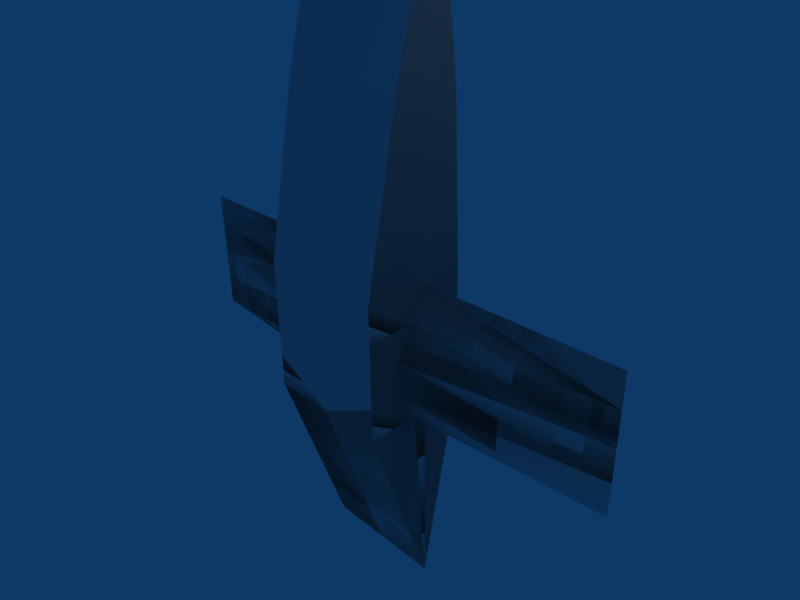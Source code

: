 # Source: glider1.blend  (saved by Blender 2.49.2; exported with 4.5.12 LTS)
import bpy
from mathutils import Matrix  # noqa: F401  (used for matrix-valued properties, if any)

bpy.ops.wm.read_factory_settings(use_empty=True)
scene = bpy.context.scene
scene.name = 'Scene'

# ---- collections
col_collection_1 = bpy.data.collections.new('Collection 1'); scene.collection.children.link(col_collection_1)

# ---- materials (node trees are filled in below, after node groups)
mat_material = bpy.data.materials.new('Material')
mat_material.alpha_threshold = 0.0
mat_material.roughness = 0.5
mat_material.line_color = (0.0, 0.0, 0.0, 1.0)

# ---- material node trees

# ---- world
world_world = bpy.data.worlds.new('World'); scene.world = world_world
world_world.color = (0.05656, 0.2208, 0.4)
world_world.use_sun_shadow = False
world_world.sun_shadow_jitter_overblur = 0.0
world_world.cycles.sampling_method = 'MANUAL'
world_world.cycles.sample_map_resolution = 256

# ---- cameras
cam_camera = bpy.data.cameras.new('Camera')
cam_camera.passepartout_alpha = 0.2
cam_camera.clip_end = 100.0
cam_camera.lens = 35.0
cam_camera.ortho_scale = 7.314
cam_camera.show_passepartout = False
cam_camera.show_safe_areas = True
cam_camera.dof.focus_distance = 0.0
cam_camera.dof.aperture_fstop = 128.0

# ---- lights
light_spot = bpy.data.lights.new('Spot', 'POINT')
light_spot.transmission_factor = 0.0
light_spot.cutoff_distance = 30.0
light_spot.energy = 100.0
light_spot.shadow_buffer_clip_start = 1.001
light_spot.shadow_soft_size = 1.0
light_spot.shadow_maximum_resolution = 0.006
light_spot.use_absolute_resolution = True
light_spot.cycles.use_multiple_importance_sampling = False

# ---- meshes
me_cube = bpy.data.meshes.new('Cube')
me_cube.from_pydata([(1.0, -1.0, -1.0), (1.0, 1.0, -1.0), (-0.6089, -1.0, -1.0), (-0.6089, 1.0, -1.0), (-0.6089, -1.0, -1.0), (-0.6089, 1.0, -1.0), (1.0, -1.0, -1.0), (1.0, 1.0, -1.0), (1.0, -1.0, 1.0), (1.0, 1.0, 1.0), (-0.6089, -1.0, 1.0), (-0.6089, 1.0, 1.0), (-0.6089, -1.0, 1.0), (-0.6089, 1.0, 1.0), (1.0, -1.0, 1.0), (1.0, 1.0, 1.0), (1.115, 5.033e-09, -1.0), (-0.6089, 5.175e-09, -1.0), (-0.6089, 5.175e-09, -1.0), (1.0, 0.0, -1.0), (0.0, -1.0, -1.0), (0.0, 1.0, -1.0), (1.0, -1.0, 0.0), (1.0, 1.0, 0.0), (-0.6089, -1.0, 3.419e-08), (-0.6089, 1.0, 3.419e-08), (-0.6089, -1.0, 3.419e-08), (-0.6089, 1.0, 3.419e-08), (1.0, -1.0, 0.0), (1.0, 1.0, 0.0), (1.0, 0.0, 1.0), (-0.6089, 5.175e-09, 1.0), (-0.6089, 5.175e-09, 1.0), (1.0, 0.0, 1.0), (0.0, -1.0, 1.0), (0.0, 1.0, 1.0), (1.247, 1.079e-08, 2.158e-08), (-0.6089, 5.175e-09, 3.419e-08), (-0.6089, 5.175e-09, 3.419e-08), (1.0, 0.0, 0.0), (0.0, 0.0, 4.0), (0.0, -1.0, 4.0), (0.0, 1.0, 4.0), (-0.1833, -8.012e-09, -6.0), (-0.1833, -1.0, -6.0), (-0.1833, 1.0, -6.0), (0.0, -1.0, -1.0), (0.0, 1.0, -1.0), (1.0, -1.0, -0.5), (1.0, 1.0, -0.5), (-0.6089, -1.0, -0.5), (-0.6089, 1.0, -0.5), (-0.6089, -1.0, -0.5), (-0.6089, 1.0, -0.5), (1.0, -1.0, -0.5), (1.0, 1.0, -0.5), (1.0, -1.0, 0.5), (1.0, 1.0, 0.5), (-0.6089, -1.0, 0.5), (-0.6089, 1.0, 0.5), (-0.6089, -1.0, 0.5), (-0.6089, 1.0, 0.5), (1.0, -1.0, 0.5), (1.0, 1.0, 0.5), (0.2126, -1.0, 1.0), (0.2126, 1.0, 1.0), (-0.2126, -1.0, 1.0), (-0.2126, 1.0, 1.0), (-0.2126, -1.0, 1.0), (-0.2126, 1.0, 1.0), (0.2126, -1.0, 1.0), (0.2126, 1.0, 1.0), (0.5, -1.0, 0.0), (0.5, 1.0, 0.0), (-0.5, -1.0, 0.0), (-0.5, 1.0, 0.0), (-0.5, -1.0, 0.0), (-0.5, 1.0, 0.0), (0.5, -1.0, 0.0), (0.5, 1.0, 0.0), (0.5, -1.0, 0.5), (0.5, 1.0, 0.5), (-0.5, -1.0, 0.5), (-0.5, 1.0, 0.5), (-0.5, -1.0, 0.5), (-0.5, 1.0, 0.5), (0.5, -1.0, 0.5), (0.5, 1.0, 0.5), (0.2682, -1.0, -0.5), (0.2682, 1.0, -0.5), (-0.2682, -1.0, -0.5), (-0.2682, 1.0, -0.5), (-0.2682, -1.0, -0.5), (-0.2682, 1.0, -0.5), (0.2682, -1.0, -0.5), (0.2682, 1.0, -0.5), (0.0, -4.0, -1.0), (0.0, 4.0, -1.0), (0.0, -4.0, 1.0), (0.0, 4.0, 1.0), (0.0, -4.0, 0.5), (0.0, 4.0, 0.5), (0.0, -4.0, -8.742e-08), (0.0, 4.0, -8.742e-08), (0.0, -4.0, -0.5), (0.0, 4.0, -0.5), (0.5, -1.0, 1.0), (0.5, 1.0, 1.0), (-0.5, -1.0, 1.0), (-0.5, 1.0, 1.0), (-0.5, -1.0, 1.0), (-0.5, 1.0, 1.0), (0.5, -1.0, 1.0), (0.5, 1.0, 1.0), (1.115, -0.5, -1.0), (1.115, 0.5, -1.0), (-0.6089, -0.5, -1.0), (-0.6089, 0.5, -1.0), (-0.6089, -0.5, -1.0), (-0.6089, 0.5, -1.0), (1.0, -0.5, -1.0), (1.0, 0.5, -1.0), (0.5701, 3.065e-09, -3.604), (-0.5, 0.0, -3.5), (-0.5, 0.0, -3.5), (0.5, 0.0, -3.5), (0.5, -1.0, -3.5), (0.5, 1.0, -3.5), (-0.5, -1.0, -3.5), (-0.5, 1.0, -3.5), (-0.5, -1.0, -3.5), (-0.5, 1.0, -3.5), (0.5, -1.0, -3.5), (0.5, 1.0, -3.5), (-0.1833, -0.5, -6.0), (-0.1833, 0.5, -6.0), (0.5701, -0.5, -3.604), (0.5701, 0.5, -3.604), (-0.5, -0.5, -3.5), (-0.5, 0.5, -3.5), (-0.5, -0.5, -3.5), (-0.5, 0.5, -3.5), (0.5, -0.5, -3.5), (0.5, 0.5, -3.5)], [], [(8, 30, 40, 41), (40, 30, 9, 42), (40, 31, 10, 41), (11, 31, 40, 42), (40, 32, 12, 41), (13, 32, 40, 42), (14, 33, 40, 41), (40, 33, 15, 42), (56, 36, 30), (30, 36, 57), (31, 37, 58), (59, 37, 31), (32, 38, 60), (61, 38, 32), (62, 39, 33), (33, 39, 63), (8, 56, 30), (30, 57, 9), (31, 58, 10), (11, 59, 31), (32, 60, 12), (13, 61, 32), (14, 62, 33), (33, 63, 15), (56, 22, 36), (36, 23, 57), (37, 24, 58), (59, 25, 37), (38, 26, 60), (61, 27, 38), (62, 28, 39), (39, 29, 63), (48, 16, 36), (36, 16, 49), (37, 17, 50), (51, 17, 37), (38, 18, 52), (53, 18, 38), (54, 19, 39), (39, 19, 55), (22, 48, 36), (36, 49, 23), (37, 50, 24), (25, 51, 37), (38, 52, 26), (27, 53, 38), (28, 54, 39), (39, 55, 29), (56, 8, 64, 80), (65, 9, 57, 81), (66, 10, 58, 82), (59, 11, 67, 83), (68, 12, 60, 84), (61, 13, 69, 85), (62, 14, 70, 86), (71, 15, 63, 87), (22, 56, 80, 72), (81, 57, 23, 73), (82, 58, 24, 74), (25, 59, 83, 75), (84, 60, 26, 76), (27, 61, 85, 77), (28, 62, 86, 78), (87, 63, 29, 79), (48, 22, 72, 88), (73, 23, 49, 89), (74, 24, 50, 90), (51, 25, 75, 91), (76, 26, 52, 92), (53, 27, 77, 93), (54, 28, 78, 94), (79, 29, 55, 95), (0, 48, 88, 46), (89, 49, 1, 47), (90, 50, 2, 46), (3, 51, 91, 47), (92, 52, 4, 46), (5, 53, 93, 47), (6, 54, 94, 46), (95, 55, 7, 47), (34, 64, 41), (42, 65, 35), (41, 66, 34), (35, 67, 42), (41, 68, 34), (35, 69, 42), (34, 70, 41), (42, 71, 35), (64, 8, 41), (42, 9, 65), (41, 10, 66), (67, 11, 42), (41, 12, 68), (69, 13, 42), (70, 14, 41), (42, 15, 71), (46, 20, 44), (45, 21, 47), (20, 46, 96), (97, 47, 21), (64, 34, 98), (99, 35, 65), (98, 34, 66), (67, 35, 99), (98, 34, 68), (69, 35, 99), (70, 34, 98), (99, 35, 71), (80, 64, 98, 100), (99, 65, 81, 101), (98, 66, 82, 100), (83, 67, 99, 101), (98, 68, 84, 100), (85, 69, 99, 101), (86, 70, 98, 100), (99, 71, 87, 101), (72, 80, 100, 102), (101, 81, 73, 103), (100, 82, 74, 102), (75, 83, 101, 103), (100, 84, 76, 102), (77, 85, 101, 103), (78, 86, 100, 102), (101, 87, 79, 103), (88, 72, 102, 104), (103, 73, 89, 105), (102, 74, 90, 104), (91, 75, 103, 105), (102, 76, 92, 104), (93, 77, 103, 105), (94, 78, 102, 104), (103, 79, 95, 105), (46, 88, 104, 96), (105, 89, 47, 97), (104, 90, 46, 96), (47, 91, 105, 97), (104, 92, 46, 96), (47, 93, 105, 97), (46, 94, 104, 96), (105, 95, 47, 97), (114, 0, 126, 136), (127, 1, 115, 137), (128, 2, 116, 138), (117, 3, 129, 139), (130, 4, 118, 140), (119, 5, 131, 141), (120, 6, 132, 142), (133, 7, 121, 143), (16, 114, 136, 122), (137, 115, 16, 122), (138, 116, 17, 123), (17, 117, 139, 123), (140, 118, 18, 124), (18, 119, 141, 124), (19, 120, 142, 125), (143, 121, 19, 125), (136, 126, 44, 134), (45, 127, 137, 135), (44, 128, 138, 134), (139, 129, 45, 135), (44, 130, 140, 134), (141, 131, 45, 135), (142, 132, 44, 134), (45, 133, 143, 135), (122, 136, 134, 43), (135, 137, 122, 43), (134, 138, 123, 43), (123, 139, 135, 43), (134, 140, 124, 43), (124, 141, 135, 43), (125, 142, 134, 43), (135, 143, 125, 43), (0, 114, 48), (49, 115, 1), (50, 116, 2), (3, 117, 51), (52, 118, 4), (5, 119, 53), (6, 120, 54), (55, 121, 7), (114, 16, 48), (49, 16, 115), (50, 17, 116), (117, 17, 51), (52, 18, 118), (119, 18, 53), (120, 19, 54), (55, 19, 121), (44, 126, 46), (47, 127, 45), (46, 128, 44), (45, 129, 47), (46, 130, 44), (45, 131, 47), (44, 132, 46), (47, 133, 45), (126, 0, 46), (47, 1, 127), (46, 2, 128), (129, 3, 47), (46, 4, 130), (131, 5, 47), (132, 6, 46), (47, 7, 133)])
me_cube.materials.append(mat_material)
me_cube.use_remesh_preserve_volume = False
me_cube.use_remesh_preserve_attributes = False
me_cube.use_mirror_vertex_groups = False
me_cube.update()

# ---- objects
ob_cube = bpy.data.objects.new('Cube', me_cube)
ob_lamp = bpy.data.objects.new('Lamp', light_spot)
ob_camera = bpy.data.objects.new('Camera', cam_camera)

# ---- transforms, parenting, visibility, modifiers, constraints
ob_cube.location = (0.0, 0.0, 0.0)
ob_cube.rotation_euler = (0.0, 3.142, 1.571)
ob_cube.lock_rotations_4d = False
ob_cube.empty_display_type = 'ARROWS'
ob_cube.color = (0.0, 0.0, 0.0, 1.0)
ob_cube.lineart.crease_threshold = 0.0
ob_lamp.location = (4.076, 1.005, 5.904)
ob_lamp.rotation_euler = (0.6503, 0.05522, 1.866)
ob_lamp.lock_rotations_4d = False
ob_lamp.empty_display_type = 'ARROWS'
ob_lamp.color = (0.0, 0.0, 0.0, 0.0)
ob_lamp.lineart.crease_threshold = 0.0
ob_camera.location = (7.481, -6.508, 5.344)
ob_camera.rotation_euler = (1.109, 0.01082, 0.8149)
ob_camera.lock_rotations_4d = False
ob_camera.empty_display_type = 'ARROWS'
ob_camera.color = (0.0, 0.0, 0.0, 0.0)
ob_camera.display_type = 'WIRE'
ob_camera.lineart.crease_threshold = 0.0

# ---- collection membership
col_collection_1.objects.link(ob_cube)
col_collection_1.objects.link(ob_lamp)
col_collection_1.objects.link(ob_camera)

# ---- scene / render settings (as saved in the file)
scene.camera = ob_camera
scene.frame_start = 1; scene.frame_end = 250; scene.frame_set(11)
scene.render.engine = 'BLENDER_EEVEE_NEXT'
scene.render.image_settings.file_format = 'JPEG'
scene.render.image_settings.color_mode = 'RGB'
scene.render.image_settings.compression = 90
scene.render.resolution_x = 800
scene.render.resolution_y = 600
scene.render.pixel_aspect_x = 100.0
scene.render.pixel_aspect_y = 100.0
scene.render.fps = 25
scene.render.dither_intensity = 0.0
scene.render.use_compositing = False
scene.render.use_sequencer = False
scene.render.bake_margin = 2
scene.render.bake_bias = 0.0
scene.render.use_stamp_time = False
scene.render.use_stamp_date = False
scene.render.use_stamp_frame = False
scene.render.use_stamp_camera = False
scene.render.use_stamp_scene = False
scene.render.use_stamp_filename = False
scene.render.use_stamp_render_time = False
scene.render.stamp_font_size = 0
scene.cycles.use_denoising = False
scene.cycles.samples = 10
scene.cycles.sampling_pattern = 'TABULATED_SOBOL'
scene.cycles.light_sampling_threshold = 0.0
scene.cycles.use_adaptive_sampling = False
scene.cycles.use_light_tree = False
scene.cycles.blur_glossy = 0.0
scene.cycles.volume_bounces = 1
scene.cycles.pixel_filter_type = 'GAUSSIAN'
scene.cycles.sample_clamp_indirect = 0.0
scene.view_settings.view_transform = 'Raw'
bpy.context.view_layer.update()
